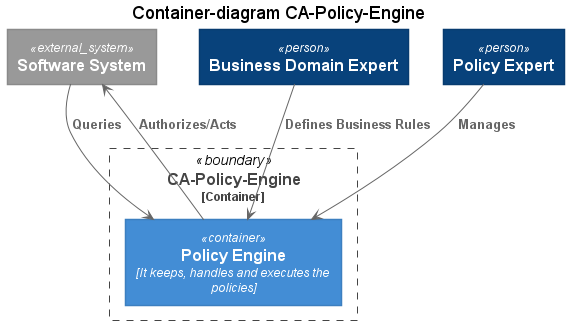

The diagram above was rendered by PlantUML. Its source (embedded in the PNG):
@startuml CA-Policy-Engine Container Diagram
!include ./../../C4.puml

title Container-diagram CA-Policy-Engine

Container_Boundary(poleng, "CA-Policy-Engine"){
    Container(engine, "Policy Engine", "It keeps, handles and executes the policies")
}

System_Ext(ss, "Software System")

Person(expert, "Business Domain Expert")
Person(manager, "Policy Expert")

''' Person-based relationships
Rel(expert,engine, "Defines Business Rules")
Rel(manager,engine, "Manages")

''' System-based relationships
Rel(ss, engine, "Queries")
Rel(engine, ss, "Authorizes/Acts")

''' Container-based relationships

@enduml